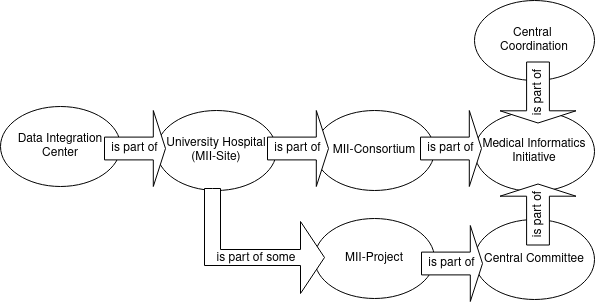

The diagram above was exported from draw.io. Its source (the exported page's mxGraphModel, read from the mxfile embedded in the PNG):
<mxGraphModel dx="794" dy="453" grid="1" gridSize="10" guides="1" tooltips="1" connect="1" arrows="1" fold="1" page="1" pageScale="1" pageWidth="827" pageHeight="1169" math="0" shadow="0">
  <root>
    <mxCell id="0" />
    <mxCell id="1" parent="0" />
    <mxCell id="aMAIsoId0m1PGxjaE-vE-1" value="Data Integration Center" style="ellipse;whiteSpace=wrap;html=1;" vertex="1" parent="1">
      <mxGeometry x="86" y="146" width="120" height="80" as="geometry" />
    </mxCell>
    <mxCell id="aMAIsoId0m1PGxjaE-vE-3" value="&lt;div&gt;University Hospital&lt;/div&gt;&lt;div&gt;(MII-Site)&lt;br&gt;&lt;/div&gt;" style="ellipse;whiteSpace=wrap;html=1;" vertex="1" parent="1">
      <mxGeometry x="242" y="150" width="120" height="80" as="geometry" />
    </mxCell>
    <mxCell id="aMAIsoId0m1PGxjaE-vE-4" value="MII-Consortium" style="ellipse;whiteSpace=wrap;html=1;" vertex="1" parent="1">
      <mxGeometry x="400" y="150" width="120" height="80" as="geometry" />
    </mxCell>
    <mxCell id="aMAIsoId0m1PGxjaE-vE-5" value="Medical Informatics Initiative" style="ellipse;whiteSpace=wrap;html=1;" vertex="1" parent="1">
      <mxGeometry x="560" y="151" width="120" height="80" as="geometry" />
    </mxCell>
    <mxCell id="aMAIsoId0m1PGxjaE-vE-6" value="MII-Project" style="ellipse;whiteSpace=wrap;html=1;" vertex="1" parent="1">
      <mxGeometry x="400" y="258" width="120" height="80" as="geometry" />
    </mxCell>
    <mxCell id="aMAIsoId0m1PGxjaE-vE-7" value="Central Committee" style="ellipse;whiteSpace=wrap;html=1;" vertex="1" parent="1">
      <mxGeometry x="560" y="259" width="120" height="80" as="geometry" />
    </mxCell>
    <mxCell id="aMAIsoId0m1PGxjaE-vE-8" value="&lt;div&gt;Central&amp;nbsp;&lt;/div&gt;&lt;div&gt;Coordination&lt;/div&gt;" style="ellipse;whiteSpace=wrap;html=1;" vertex="1" parent="1">
      <mxGeometry x="560" y="40" width="120" height="80" as="geometry" />
    </mxCell>
    <mxCell id="aMAIsoId0m1PGxjaE-vE-10" value="is part of" style="shape=singleArrow;whiteSpace=wrap;html=1;" vertex="1" parent="1">
      <mxGeometry x="190" y="150" width="61" height="76" as="geometry" />
    </mxCell>
    <mxCell id="aMAIsoId0m1PGxjaE-vE-11" value="is part of" style="shape=singleArrow;whiteSpace=wrap;html=1;" vertex="1" parent="1">
      <mxGeometry x="353" y="150" width="61" height="76" as="geometry" />
    </mxCell>
    <mxCell id="aMAIsoId0m1PGxjaE-vE-12" value="is part of" style="shape=singleArrow;whiteSpace=wrap;html=1;" vertex="1" parent="1">
      <mxGeometry x="506" y="150" width="61" height="76" as="geometry" />
    </mxCell>
    <mxCell id="aMAIsoId0m1PGxjaE-vE-13" value="is part of" style="shape=singleArrow;whiteSpace=wrap;html=1;" vertex="1" parent="1">
      <mxGeometry x="507" y="265" width="61" height="76" as="geometry" />
    </mxCell>
    <mxCell id="aMAIsoId0m1PGxjaE-vE-15" value="" style="html=1;shadow=0;dashed=0;align=center;verticalAlign=middle;shape=mxgraph.arrows2.bendArrow;dy=8;dx=24;notch=0;arrowHead=72;rounded=0;flipH=0;flipV=1;" vertex="1" parent="1">
      <mxGeometry x="290" y="228" width="120" height="105" as="geometry" />
    </mxCell>
    <mxCell id="aMAIsoId0m1PGxjaE-vE-17" value="is part of some" style="text;html=1;strokeColor=none;fillColor=none;align=center;verticalAlign=middle;whiteSpace=wrap;rounded=0;" vertex="1" parent="1">
      <mxGeometry x="287" y="283" width="110" height="30" as="geometry" />
    </mxCell>
    <mxCell id="aMAIsoId0m1PGxjaE-vE-18" value="is part of" style="shape=singleArrow;whiteSpace=wrap;html=1;rotation=270;" vertex="1" parent="1">
      <mxGeometry x="593" y="216" width="61" height="76" as="geometry" />
    </mxCell>
    <mxCell id="aMAIsoId0m1PGxjaE-vE-19" value="is part of" style="shape=singleArrow;whiteSpace=wrap;html=1;rotation=270;flipV=1;flipH=1;" vertex="1" parent="1">
      <mxGeometry x="593" y="94" width="61" height="76" as="geometry" />
    </mxCell>
  </root>
</mxGraphModel>